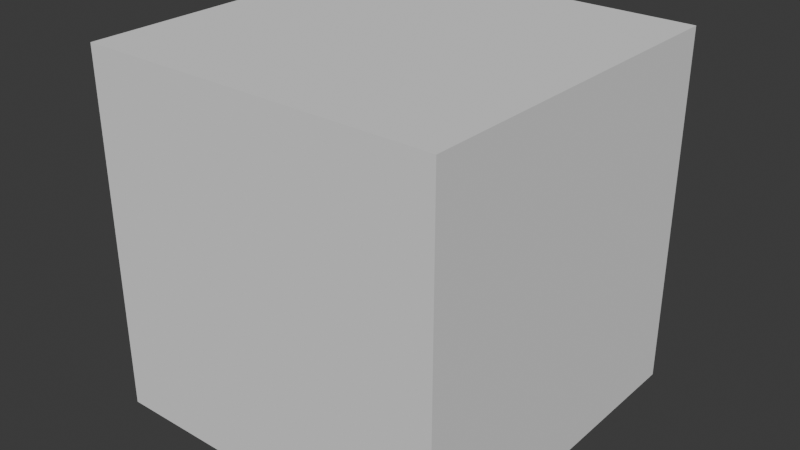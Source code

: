 # Source: visualization.blend  (saved by Blender 5.0.119; exported with 4.5.12 LTS)
import bpy
from mathutils import Matrix  # noqa: F401  (used for matrix-valued properties, if any)

bpy.ops.wm.read_factory_settings(use_empty=True)
scene = bpy.context.scene
scene.name = 'Scene'

# ---- collections
col_collection = bpy.data.collections.new('Collection'); scene.collection.children.link(col_collection)

# ---- world
world_world = bpy.data.worlds.new('World'); scene.world = world_world
world_world.use_nodes = True; world_world.node_tree.nodes.clear()
_N = world_world.node_tree.nodes; _L = world_world.node_tree.links
n0 = _N.new('ShaderNodeOutputWorld'); n0.name = 'World Output'; n0.location = (200, 100)
n1 = _N.new('ShaderNodeBackground'); n1.name = 'Background'; n1.location = (-200, 100)
n1.inputs[0].default_value = (0.05088, 0.05088, 0.05088, 1.0)
_L.new(n1.outputs[0], n0.inputs[0])
n0.is_active_output = True
world_world.color = (0.05088, 0.05088, 0.05088)
world_world.sun_shadow_jitter_overblur = 0.0

# ---- meshes
me_cube_006 = bpy.data.meshes.new('Cube.006')
me_cube_006.from_pydata([(-0.1, -0.1, -0.1), (-0.1, -0.1, 0.1), (-0.1, 0.1, -0.1), (-0.1, 0.1, 0.1), (0.1, -0.1, -0.1), (0.1, -0.1, 0.1), (0.1, 0.1, -0.1), (0.1, 0.1, 0.1)], [], [(0, 1, 3, 2), (2, 3, 7, 6), (6, 7, 5, 4), (4, 5, 1, 0), (2, 6, 4, 0), (7, 3, 1, 5)])
_uv = me_cube_006.uv_layers.new(name='UVMap')
_uv.uv.foreach_set('vector', [0.375, 0.0, 0.625, 0.0, 0.625, 0.25, 0.375, 0.25, 0.375, 0.25, 0.625, 0.25, 0.625, 0.5, 0.375, 0.5, 0.375, 0.5, 0.625, 0.5, 0.625, 0.75, 0.375, 0.75, 0.375, 0.75, 0.625, 0.75, 0.625, 1.0, 0.375, 1.0, 0.125, 0.5, 0.375, 0.5, 0.375, 0.75, 0.125, 0.75, 0.625, 0.5, 0.875, 0.5, 0.875, 0.75, 0.625, 0.75])
me_cube_006.update()

# ---- objects
ob_telemetryobject = bpy.data.objects.new('TelemetryObject', me_cube_006)

# ---- transforms, parenting, visibility, modifiers, constraints
ob_telemetryobject.location = (17.8, 17.9, 17.5)

# ---- collection membership
col_collection.objects.link(ob_telemetryobject)

# ---- scene / render settings (as saved in the file)
scene.frame_start = 1; scene.frame_end = 250; scene.frame_set(1)
scene.render.engine = 'BLENDER_EEVEE_NEXT'
scene.render.bake_bias = 0.0
scene.render.bake_samples = 0
scene.cycles.sampling_pattern = 'TABULATED_SOBOL'
scene.eevee.use_volume_custom_range = False
bpy.context.view_layer.update()

# ---- added for rendering (the .blend has no active camera and no usable light): camera, sun
cam_auto = bpy.data.cameras.new('AutoCamera')
cam_auto.lens = 50.0
cam_auto.sensor_width = 36.0
cam_auto.clip_end = 1000.0
ob_auto_camera = bpy.data.objects.new('AutoCamera', cam_auto)
scene.collection.objects.link(ob_auto_camera)
ob_auto_camera.location = (18.1205, 17.5154, 17.7564)
ob_auto_camera.rotation_euler = (1.09748, -7.21219e-08, 0.694738)
scene.camera = ob_auto_camera
light_auto_sun = bpy.data.lights.new('AutoSun', 'SUN')
light_auto_sun.energy = 3.0
light_auto_sun.angle = 0.0523599
ob_auto_sun = bpy.data.objects.new('AutoSun', light_auto_sun)
scene.collection.objects.link(ob_auto_sun)
ob_auto_sun.rotation_euler = (0.872665, 0.174533, 0.523599)
bpy.context.view_layer.update()
